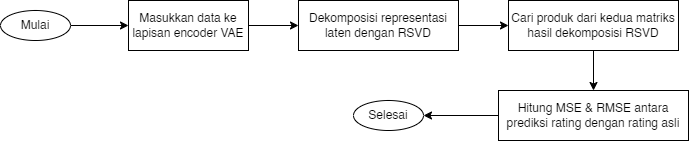

The diagram above was exported from draw.io. Its source (the exported page's mxGraphModel, read from the mxfile embedded in the PNG):
<mxGraphModel dx="1110" dy="659" grid="1" gridSize="10" guides="1" tooltips="1" connect="1" arrows="1" fold="1" page="1" pageScale="1" pageWidth="850" pageHeight="1100" math="0" shadow="0">
  <root>
    <mxCell id="0" />
    <mxCell id="1" parent="0" />
    <mxCell id="2" value="" style="edgeStyle=orthogonalEdgeStyle;rounded=0;orthogonalLoop=1;jettySize=auto;html=1;" edge="1" source="3" target="5" parent="1">
      <mxGeometry relative="1" as="geometry" />
    </mxCell>
    <mxCell id="3" value="Mulai" style="ellipse;whiteSpace=wrap;html=1;" vertex="1" parent="1">
      <mxGeometry x="92" y="920" width="70" height="30" as="geometry" />
    </mxCell>
    <mxCell id="4" value="" style="edgeStyle=orthogonalEdgeStyle;rounded=0;orthogonalLoop=1;jettySize=auto;html=1;" edge="1" source="5" target="7" parent="1">
      <mxGeometry relative="1" as="geometry" />
    </mxCell>
    <mxCell id="5" value="Masukkan data ke lapisan encoder VAE" style="rounded=0;whiteSpace=wrap;html=1;" vertex="1" parent="1">
      <mxGeometry x="220" y="910" width="120" height="50" as="geometry" />
    </mxCell>
    <mxCell id="6" value="" style="edgeStyle=orthogonalEdgeStyle;rounded=0;orthogonalLoop=1;jettySize=auto;html=1;" edge="1" source="7" target="9" parent="1">
      <mxGeometry relative="1" as="geometry" />
    </mxCell>
    <mxCell id="7" value="Dekomposisi representasi laten dengan RSVD" style="rounded=0;whiteSpace=wrap;html=1;" vertex="1" parent="1">
      <mxGeometry x="390" y="910" width="160" height="50" as="geometry" />
    </mxCell>
    <mxCell id="8" value="" style="edgeStyle=orthogonalEdgeStyle;rounded=0;orthogonalLoop=1;jettySize=auto;html=1;" edge="1" source="9" target="11" parent="1">
      <mxGeometry relative="1" as="geometry" />
    </mxCell>
    <mxCell id="9" value="Cari produk dari kedua matriks hasil dekomposisi RSVD" style="rounded=0;whiteSpace=wrap;html=1;" vertex="1" parent="1">
      <mxGeometry x="600" y="910" width="170" height="50" as="geometry" />
    </mxCell>
    <mxCell id="10" value="" style="edgeStyle=orthogonalEdgeStyle;rounded=0;orthogonalLoop=1;jettySize=auto;html=1;" edge="1" source="11" target="12" parent="1">
      <mxGeometry relative="1" as="geometry" />
    </mxCell>
    <mxCell id="11" value="Hitung MSE &amp;amp; RMSE antara prediksi rating dengan rating asli" style="rounded=0;whiteSpace=wrap;html=1;" vertex="1" parent="1">
      <mxGeometry x="590" y="1000" width="190" height="50" as="geometry" />
    </mxCell>
    <mxCell id="12" value="Selesai" style="ellipse;whiteSpace=wrap;html=1;" vertex="1" parent="1">
      <mxGeometry x="445" y="1010" width="70" height="30" as="geometry" />
    </mxCell>
  </root>
</mxGraphModel>